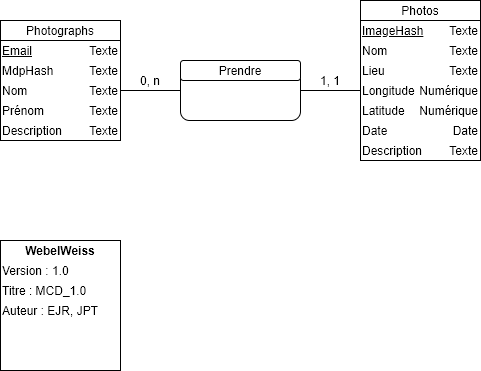

The diagram above was exported from draw.io. Its source (the exported page's mxGraphModel, read from the mxfile embedded in the PNG):
<mxGraphModel dx="999" dy="765" grid="1" gridSize="10" guides="1" tooltips="1" connect="1" arrows="1" fold="1" page="1" pageScale="1" pageWidth="1169" pageHeight="827" background="none" math="0" shadow="0">
  <root>
    <mxCell id="0" />
    <mxCell id="1" parent="0" />
    <mxCell id="c2TFCg1VxHiB2nRwTz7u-43" value="" style="group;container=1;" parent="1" vertex="1" connectable="0">
      <mxGeometry x="120" y="100" width="120" height="120" as="geometry" />
    </mxCell>
    <mxCell id="c2TFCg1VxHiB2nRwTz7u-1" value="" style="rounded=0;whiteSpace=wrap;html=1;" parent="c2TFCg1VxHiB2nRwTz7u-43" vertex="1">
      <mxGeometry y="20" width="120" height="100" as="geometry" />
    </mxCell>
    <mxCell id="c2TFCg1VxHiB2nRwTz7u-2" value="" style="rounded=0;whiteSpace=wrap;html=1;" parent="c2TFCg1VxHiB2nRwTz7u-43" vertex="1">
      <mxGeometry width="120" height="20" as="geometry" />
    </mxCell>
    <mxCell id="c2TFCg1VxHiB2nRwTz7u-3" value="Photographs" style="text;html=1;strokeColor=none;fillColor=none;align=center;verticalAlign=middle;whiteSpace=wrap;rounded=0;" parent="c2TFCg1VxHiB2nRwTz7u-43" vertex="1">
      <mxGeometry width="120" height="20" as="geometry" />
    </mxCell>
    <mxCell id="c2TFCg1VxHiB2nRwTz7u-13" value="&lt;u&gt;Email&lt;/u&gt;" style="text;html=1;strokeColor=none;fillColor=none;align=left;verticalAlign=middle;whiteSpace=wrap;rounded=0;" parent="c2TFCg1VxHiB2nRwTz7u-43" vertex="1">
      <mxGeometry y="20" width="60" height="20" as="geometry" />
    </mxCell>
    <mxCell id="c2TFCg1VxHiB2nRwTz7u-14" value="Texte" style="text;html=1;strokeColor=none;fillColor=none;align=right;verticalAlign=middle;whiteSpace=wrap;rounded=0;" parent="c2TFCg1VxHiB2nRwTz7u-43" vertex="1">
      <mxGeometry x="60" y="20" width="60" height="20" as="geometry" />
    </mxCell>
    <mxCell id="c2TFCg1VxHiB2nRwTz7u-15" value="Nom" style="text;html=1;strokeColor=none;fillColor=none;align=left;verticalAlign=middle;whiteSpace=wrap;rounded=0;" parent="c2TFCg1VxHiB2nRwTz7u-43" vertex="1">
      <mxGeometry y="60" width="60" height="20" as="geometry" />
    </mxCell>
    <mxCell id="c2TFCg1VxHiB2nRwTz7u-16" value="Texte" style="text;html=1;strokeColor=none;fillColor=none;align=right;verticalAlign=middle;whiteSpace=wrap;rounded=0;" parent="c2TFCg1VxHiB2nRwTz7u-43" vertex="1">
      <mxGeometry x="60" y="60" width="60" height="20" as="geometry" />
    </mxCell>
    <mxCell id="c2TFCg1VxHiB2nRwTz7u-17" value="Prénom" style="text;html=1;strokeColor=none;fillColor=none;align=left;verticalAlign=middle;whiteSpace=wrap;rounded=0;" parent="c2TFCg1VxHiB2nRwTz7u-43" vertex="1">
      <mxGeometry y="80" width="60" height="20" as="geometry" />
    </mxCell>
    <mxCell id="c2TFCg1VxHiB2nRwTz7u-30" value="Description" style="text;html=1;strokeColor=none;fillColor=none;align=left;verticalAlign=middle;whiteSpace=wrap;rounded=0;" parent="c2TFCg1VxHiB2nRwTz7u-43" vertex="1">
      <mxGeometry y="100" width="60" height="20" as="geometry" />
    </mxCell>
    <mxCell id="c2TFCg1VxHiB2nRwTz7u-31" value="Texte" style="text;html=1;strokeColor=none;fillColor=none;align=right;verticalAlign=middle;whiteSpace=wrap;rounded=0;" parent="c2TFCg1VxHiB2nRwTz7u-43" vertex="1">
      <mxGeometry x="60" y="100" width="60" height="20" as="geometry" />
    </mxCell>
    <mxCell id="c2TFCg1VxHiB2nRwTz7u-18" value="Texte" style="text;html=1;strokeColor=none;fillColor=none;align=right;verticalAlign=middle;whiteSpace=wrap;rounded=0;" parent="c2TFCg1VxHiB2nRwTz7u-43" vertex="1">
      <mxGeometry x="60" y="80" width="60" height="20" as="geometry" />
    </mxCell>
    <mxCell id="hCiG_56wxxBsMZYy110_-1" value="Texte" style="text;html=1;strokeColor=none;fillColor=none;align=right;verticalAlign=middle;whiteSpace=wrap;rounded=0;" parent="c2TFCg1VxHiB2nRwTz7u-43" vertex="1">
      <mxGeometry x="80" y="40" width="40" height="20" as="geometry" />
    </mxCell>
    <mxCell id="hCiG_56wxxBsMZYy110_-2" value="MdpHash" style="text;html=1;strokeColor=none;fillColor=none;align=left;verticalAlign=middle;whiteSpace=wrap;rounded=0;" parent="c2TFCg1VxHiB2nRwTz7u-43" vertex="1">
      <mxGeometry y="40" width="40" height="20" as="geometry" />
    </mxCell>
    <mxCell id="c2TFCg1VxHiB2nRwTz7u-44" value="" style="group;container=1;" parent="1" vertex="1" connectable="0">
      <mxGeometry x="480" y="80" width="120" height="160" as="geometry" />
    </mxCell>
    <mxCell id="c2TFCg1VxHiB2nRwTz7u-45" value="" style="rounded=0;whiteSpace=wrap;html=1;" parent="c2TFCg1VxHiB2nRwTz7u-44" vertex="1">
      <mxGeometry y="20" width="120" height="140" as="geometry" />
    </mxCell>
    <mxCell id="c2TFCg1VxHiB2nRwTz7u-46" value="" style="rounded=0;whiteSpace=wrap;html=1;" parent="c2TFCg1VxHiB2nRwTz7u-44" vertex="1">
      <mxGeometry width="120" height="20" as="geometry" />
    </mxCell>
    <mxCell id="c2TFCg1VxHiB2nRwTz7u-47" value="Photos" style="text;html=1;strokeColor=none;fillColor=none;align=center;verticalAlign=middle;whiteSpace=wrap;rounded=0;" parent="c2TFCg1VxHiB2nRwTz7u-44" vertex="1">
      <mxGeometry width="120" height="20" as="geometry" />
    </mxCell>
    <mxCell id="c2TFCg1VxHiB2nRwTz7u-48" value="Nom" style="text;html=1;strokeColor=none;fillColor=none;align=left;verticalAlign=middle;whiteSpace=wrap;rounded=0;" parent="c2TFCg1VxHiB2nRwTz7u-44" vertex="1">
      <mxGeometry y="40" width="60" height="20" as="geometry" />
    </mxCell>
    <mxCell id="c2TFCg1VxHiB2nRwTz7u-49" value="Texte" style="text;html=1;strokeColor=none;fillColor=none;align=right;verticalAlign=middle;whiteSpace=wrap;rounded=0;" parent="c2TFCg1VxHiB2nRwTz7u-44" vertex="1">
      <mxGeometry x="60" y="40" width="60" height="20" as="geometry" />
    </mxCell>
    <mxCell id="c2TFCg1VxHiB2nRwTz7u-51" value="Texte" style="text;html=1;strokeColor=none;fillColor=none;align=right;verticalAlign=middle;whiteSpace=wrap;rounded=0;" parent="c2TFCg1VxHiB2nRwTz7u-44" vertex="1">
      <mxGeometry x="60" y="60" width="60" height="20" as="geometry" />
    </mxCell>
    <mxCell id="c2TFCg1VxHiB2nRwTz7u-62" value="&lt;u&gt;ImageHash&lt;/u&gt;" style="text;html=1;strokeColor=none;fillColor=none;align=left;verticalAlign=middle;whiteSpace=wrap;rounded=0;" parent="c2TFCg1VxHiB2nRwTz7u-44" vertex="1">
      <mxGeometry y="20" width="60" height="20" as="geometry" />
    </mxCell>
    <mxCell id="c2TFCg1VxHiB2nRwTz7u-64" value="Texte" style="text;html=1;strokeColor=none;fillColor=none;align=right;verticalAlign=middle;whiteSpace=wrap;rounded=0;" parent="c2TFCg1VxHiB2nRwTz7u-44" vertex="1">
      <mxGeometry x="60" y="20" width="60" height="20" as="geometry" />
    </mxCell>
    <mxCell id="xMgsaXhL_qjH2Jj9hOhR-4" value="Latitude" style="text;html=1;strokeColor=none;fillColor=none;align=left;verticalAlign=middle;whiteSpace=wrap;rounded=0;" parent="c2TFCg1VxHiB2nRwTz7u-44" vertex="1">
      <mxGeometry y="100" width="60" height="20" as="geometry" />
    </mxCell>
    <mxCell id="xMgsaXhL_qjH2Jj9hOhR-5" value="Numérique" style="text;html=1;strokeColor=none;fillColor=none;align=right;verticalAlign=middle;whiteSpace=wrap;rounded=0;" parent="c2TFCg1VxHiB2nRwTz7u-44" vertex="1">
      <mxGeometry x="60" y="100" width="60" height="20" as="geometry" />
    </mxCell>
    <mxCell id="xMgsaXhL_qjH2Jj9hOhR-6" value="Longitude" style="text;html=1;strokeColor=none;fillColor=none;align=left;verticalAlign=middle;whiteSpace=wrap;rounded=0;" parent="c2TFCg1VxHiB2nRwTz7u-44" vertex="1">
      <mxGeometry y="80" width="60" height="20" as="geometry" />
    </mxCell>
    <mxCell id="xMgsaXhL_qjH2Jj9hOhR-7" value="Numérique" style="text;html=1;strokeColor=none;fillColor=none;align=right;verticalAlign=middle;whiteSpace=wrap;rounded=0;" parent="c2TFCg1VxHiB2nRwTz7u-44" vertex="1">
      <mxGeometry x="60" y="80" width="60" height="20" as="geometry" />
    </mxCell>
    <mxCell id="c2TFCg1VxHiB2nRwTz7u-50" value="Lieu" style="text;html=1;strokeColor=none;fillColor=none;align=left;verticalAlign=middle;whiteSpace=wrap;rounded=0;" parent="c2TFCg1VxHiB2nRwTz7u-44" vertex="1">
      <mxGeometry y="60" width="60" height="20" as="geometry" />
    </mxCell>
    <mxCell id="c2TFCg1VxHiB2nRwTz7u-57" value="" style="endArrow=none;html=1;exitX=1;exitY=0.5;exitDx=0;exitDy=0;entryX=0;entryY=0.5;entryDx=0;entryDy=0;" parent="1" source="c2TFCg1VxHiB2nRwTz7u-1" target="c2TFCg1VxHiB2nRwTz7u-45" edge="1">
      <mxGeometry width="50" height="50" relative="1" as="geometry">
        <mxPoint x="300" y="170" as="sourcePoint" />
        <mxPoint x="450" y="210" as="targetPoint" />
      </mxGeometry>
    </mxCell>
    <mxCell id="c2TFCg1VxHiB2nRwTz7u-59" value="" style="rounded=1;whiteSpace=wrap;html=1;align=left;" parent="1" vertex="1">
      <mxGeometry x="300" y="140" width="120" height="60" as="geometry" />
    </mxCell>
    <mxCell id="c2TFCg1VxHiB2nRwTz7u-60" value="" style="rounded=1;whiteSpace=wrap;html=1;align=left;" parent="1" vertex="1">
      <mxGeometry x="300" y="140" width="120" height="20" as="geometry" />
    </mxCell>
    <mxCell id="c2TFCg1VxHiB2nRwTz7u-61" value="Prendre" style="text;html=1;strokeColor=none;fillColor=none;align=center;verticalAlign=middle;whiteSpace=wrap;rounded=0;" parent="1" vertex="1">
      <mxGeometry x="300" y="140" width="120" height="20" as="geometry" />
    </mxCell>
    <mxCell id="xMgsaXhL_qjH2Jj9hOhR-1" value="1, 1" style="text;html=1;strokeColor=none;fillColor=none;align=center;verticalAlign=middle;whiteSpace=wrap;rounded=0;" parent="1" vertex="1">
      <mxGeometry x="430" y="150" width="40" height="20" as="geometry" />
    </mxCell>
    <mxCell id="xMgsaXhL_qjH2Jj9hOhR-3" value="0, n" style="text;html=1;strokeColor=none;fillColor=none;align=center;verticalAlign=middle;whiteSpace=wrap;rounded=0;" parent="1" vertex="1">
      <mxGeometry x="250" y="150" width="40" height="20" as="geometry" />
    </mxCell>
    <mxCell id="c2TFCg1VxHiB2nRwTz7u-52" value="Date" style="text;html=1;strokeColor=none;fillColor=none;align=left;verticalAlign=middle;whiteSpace=wrap;rounded=0;" parent="1" vertex="1">
      <mxGeometry x="480" y="200" width="60" height="20" as="geometry" />
    </mxCell>
    <mxCell id="c2TFCg1VxHiB2nRwTz7u-53" value="Date" style="text;html=1;strokeColor=none;fillColor=none;align=right;verticalAlign=middle;whiteSpace=wrap;rounded=0;" parent="1" vertex="1">
      <mxGeometry x="540" y="200" width="60" height="20" as="geometry" />
    </mxCell>
    <mxCell id="c2TFCg1VxHiB2nRwTz7u-55" value="Texte" style="text;html=1;strokeColor=none;fillColor=none;align=right;verticalAlign=middle;whiteSpace=wrap;rounded=0;" parent="1" vertex="1">
      <mxGeometry x="540" y="220" width="60" height="20" as="geometry" />
    </mxCell>
    <mxCell id="c2TFCg1VxHiB2nRwTz7u-54" value="Description" style="text;html=1;strokeColor=none;fillColor=none;align=left;verticalAlign=middle;whiteSpace=wrap;rounded=0;" parent="1" vertex="1">
      <mxGeometry x="480" y="220" width="60" height="20" as="geometry" />
    </mxCell>
    <mxCell id="xMgsaXhL_qjH2Jj9hOhR-8" value="" style="rounded=0;whiteSpace=wrap;html=1;" parent="1" vertex="1">
      <mxGeometry x="120" y="320" width="120" height="130" as="geometry" />
    </mxCell>
    <mxCell id="xMgsaXhL_qjH2Jj9hOhR-9" value="&lt;b&gt;WebelWeiss&lt;/b&gt;" style="text;html=1;strokeColor=none;fillColor=none;align=center;verticalAlign=middle;whiteSpace=wrap;rounded=0;" parent="1" vertex="1">
      <mxGeometry x="120" y="320" width="120" height="20" as="geometry" />
    </mxCell>
    <mxCell id="xMgsaXhL_qjH2Jj9hOhR-10" value="Version : 1.0" style="text;html=1;strokeColor=none;fillColor=none;align=left;verticalAlign=middle;whiteSpace=wrap;rounded=0;" parent="1" vertex="1">
      <mxGeometry x="120" y="340" width="120" height="20" as="geometry" />
    </mxCell>
    <mxCell id="xMgsaXhL_qjH2Jj9hOhR-11" value="Titre : MCD_1.0" style="text;html=1;strokeColor=none;fillColor=none;align=left;verticalAlign=middle;whiteSpace=wrap;rounded=0;" parent="1" vertex="1">
      <mxGeometry x="120" y="360" width="120" height="20" as="geometry" />
    </mxCell>
    <mxCell id="xMgsaXhL_qjH2Jj9hOhR-12" value="Auteur : EJR, JPT" style="text;html=1;strokeColor=none;fillColor=none;align=left;verticalAlign=middle;whiteSpace=wrap;rounded=0;" parent="1" vertex="1">
      <mxGeometry x="120" y="380" width="120" height="20" as="geometry" />
    </mxCell>
  </root>
</mxGraphModel>